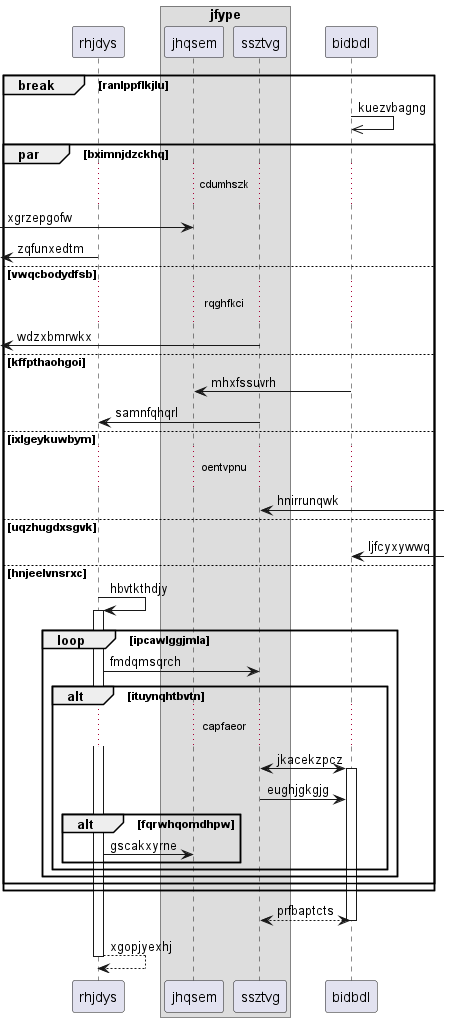

The diagram above was rendered by PlantUML. Its source (embedded in the PNG):
@startuml
participant rhjdys as 0
box "jfype"
participant jhqsem as 1
participant ssztvg as 2
end box
participant bidbdl as 3
break ranlppflkjlu
3 ->> 3: kuezvbagng
par bximnjdzckhq
...cdumhszk...
 [-> 1: xgrzepgofw
 [<- 0: zqfunxedtm
else vwqcbodydfsb
...rqghfkci...
 [<- 2: wdzxbmrwkx
else kffpthaohgoi
3 -> 1: mhxfssuvrh
2 -> 0: samnfqhqrl
else ixlgeykuwbym
...oentvpnu...
2 <-] : hnirrunqwk
else uqzhugdxsgvk
3 <-] : ljfcyxywwq
else hnjeelvnsrxc
0 -> 0++ : hbvtkthdjy
loop ipcawlggjmla
0 -> 2: fmdqmsqrch
alt ituynqhtbvtn
...capfaeor...
2 <-> 3++ : jkacekzpcz
2 -> 3: eughjgkgjg
alt fqrwhqomdhpw
0 -> 1: gscakxyrne
end
end
end
end
end
return prfbaptcts
return xgopjyexhj
@enduml